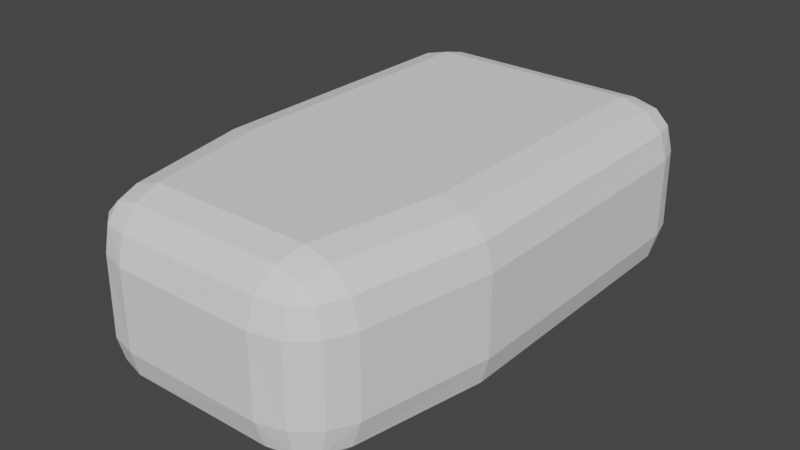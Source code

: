 # Source: col.blend  (saved by Blender 3.1.7; exported with 4.5.12 LTS)
import bpy
from mathutils import Matrix  # noqa: F401  (used for matrix-valued properties, if any)

bpy.ops.wm.read_factory_settings(use_empty=True)
scene = bpy.context.scene
scene.name = 'Scene'

# ---- collections
col_collection = bpy.data.collections.new('Collection'); scene.collection.children.link(col_collection)

# ---- world
world_world = bpy.data.worlds.new('World'); scene.world = world_world
world_world.use_nodes = True; world_world.node_tree.nodes.clear()
_N = world_world.node_tree.nodes; _L = world_world.node_tree.links
n0 = _N.new('ShaderNodeOutputWorld'); n0.name = 'World Output'; n0.location = (300, 300)
n1 = _N.new('ShaderNodeBackground'); n1.name = 'Background'; n1.location = (10, 300)
n1.inputs[0].default_value = (0.05088, 0.05088, 0.05088, 1.0)
_L.new(n1.outputs[0], n0.inputs[0])
n0.is_active_output = True
world_world.color = (0.05088, 0.05088, 0.05088)
world_world.use_sun_shadow = False
world_world.sun_shadow_jitter_overblur = 0.0

# ---- meshes
me_plane = bpy.data.meshes.new('Plane')
me_plane.from_pydata([(-4.582, -7.427, 0.4753), (-2.785, -7.397, -1.312), (-2.47, -9.184, 0.4753), (-4.34, -7.417, -0.4169), (-4.183, -8.31, 0.4753), (-3.955, -8.263, -0.3792), (-2.626, -8.284, -1.073), (-3.681, -7.406, -1.073), (-3.49, -8.255, -0.8409), (-3.407, -8.954, 0.4753), (-2.51, -8.94, -0.4169), (-3.409, -8.717, -0.3792), (2.47, -9.184, 0.4753), (2.785, -7.397, -1.312), (4.582, -7.427, 0.4753), (2.571, -8.919, -0.4016), (3.393, -8.924, 0.4753), (3.42, -8.729, -0.3742), (3.658, -7.462, -1.047), (2.685, -8.274, -1.046), (3.503, -8.272, -0.848), (4.159, -8.287, 0.4753), (4.306, -7.473, -0.4019), (3.964, -8.275, -0.3744), (-5.396, -3.035, 0.4753), (-3.594, -3.035, -1.312), (-5.154, -3.035, -0.4181), (-4.495, -3.035, -1.072), (3.594, -3.035, -1.312), (5.396, -3.035, 0.4753), (4.495, -3.035, -1.072), (5.154, -3.035, -0.4181), (-3.609, 8.365, 0.4753), (-3.594, 6.578, -1.312), (-5.396, 6.578, 0.4753), (-3.604, 8.1, -0.4017), (-4.486, 8.1, 0.4753), (-4.456, 7.902, -0.3741), (-4.479, 6.578, -1.046), (-3.599, 7.456, -1.046), (-4.454, 7.428, -0.8478), (-5.131, 7.456, 0.4753), (-5.129, 6.578, -0.4015), (-4.93, 7.428, -0.3739), (3.609, 8.365, 0.4753), (5.396, 6.578, 0.4753), (3.594, 6.578, -1.312), (4.504, 8.127, 0.4753), (3.604, 8.127, -0.4169), (4.461, 7.895, -0.3792), (5.152, 6.578, -0.4169), (5.16, 7.471, 0.4753), (4.923, 7.433, -0.3792), (3.599, 7.471, -1.073), (4.491, 6.578, -1.073), (4.458, 7.433, -0.8409), (-3.594, -3.035, 4.977), (-5.396, -3.035, 3.19), (-4.495, -3.035, 4.738), (-5.154, -3.035, 4.084), (-4.582, -7.427, 3.19), (-2.47, -9.184, 3.19), (-2.785, -7.397, 4.977), (-4.159, -8.287, 3.19), (-4.306, -7.473, 4.068), (-3.964, -8.275, 4.04), (-2.571, -8.919, 4.067), (-3.393, -8.924, 3.19), (-3.42, -8.729, 4.04), (-3.658, -7.462, 4.712), (-2.685, -8.274, 4.712), (-3.503, -8.272, 4.514), (2.47, -9.184, 3.19), (4.582, -7.427, 3.19), (2.785, -7.397, 4.977), (3.407, -8.954, 3.19), (2.51, -8.94, 4.083), (3.409, -8.717, 4.045), (4.34, -7.417, 4.083), (4.183, -8.31, 3.19), (3.955, -8.263, 4.045), (2.626, -8.284, 4.739), (3.681, -7.406, 4.739), (3.49, -8.255, 4.507), (5.396, -3.035, 3.19), (3.594, -3.035, 4.977), (5.154, -3.035, 4.084), (4.495, -3.035, 4.738), (3.609, 8.365, 3.19), (3.594, 6.578, 4.977), (5.396, 6.578, 3.19), (3.604, 8.1, 4.067), (4.486, 8.1, 3.19), (4.456, 7.902, 4.04), (4.479, 6.578, 4.712), (3.599, 7.456, 4.712), (4.454, 7.428, 4.514), (5.131, 7.456, 3.19), (5.129, 6.578, 4.067), (4.93, 7.428, 4.04), (-3.609, 8.365, 3.19), (-5.396, 6.578, 3.19), (-3.594, 6.578, 4.977), (-4.504, 8.127, 3.19), (-3.604, 8.127, 4.083), (-4.461, 7.895, 4.045), (-5.152, 6.578, 4.083), (-5.16, 7.471, 3.19), (-4.923, 7.433, 4.045), (-3.599, 7.471, 4.739), (-4.491, 6.578, 4.739), (-4.458, 7.433, 4.507)], [], [(2, 12, 72, 61), (34, 24, 57, 101), (56, 85, 89, 102), (25, 33, 46, 28), (1, 25, 28, 13), (29, 45, 90, 84), (14, 29, 84, 73), (44, 32, 100, 88), (62, 74, 85, 56), (0, 3, 5, 4), (3, 7, 8, 5), (1, 6, 8, 7), (6, 10, 11, 8), (2, 9, 11, 10), (9, 4, 5, 11), (5, 8, 11), (12, 15, 17, 16), (15, 19, 20, 17), (13, 18, 20, 19), (18, 22, 23, 20), (14, 21, 23, 22), (21, 16, 17, 23), (17, 20, 23), (32, 35, 37, 36), (35, 39, 40, 37), (33, 38, 40, 39), (38, 42, 43, 40), (34, 41, 43, 42), (41, 36, 37, 43), (37, 40, 43), (44, 47, 49, 48), (47, 51, 52, 49), (45, 50, 52, 51), (50, 54, 55, 52), (46, 53, 55, 54), (53, 48, 49, 55), (49, 52, 55), (60, 63, 65, 64), (63, 67, 68, 65), (61, 66, 68, 67), (66, 70, 71, 68), (62, 69, 71, 70), (69, 64, 65, 71), (65, 68, 71), (72, 75, 77, 76), (75, 79, 80, 77), (73, 78, 80, 79), (78, 82, 83, 80), (74, 81, 83, 82), (81, 76, 77, 83), (77, 80, 83), (88, 91, 93, 92), (91, 95, 96, 93), (89, 94, 96, 95), (94, 98, 99, 96), (90, 97, 99, 98), (97, 92, 93, 99), (93, 96, 99), (100, 103, 105, 104), (103, 107, 108, 105), (101, 106, 108, 107), (106, 110, 111, 108), (102, 109, 111, 110), (109, 104, 105, 111), (105, 108, 111), (25, 1, 7, 27), (27, 7, 3, 26), (26, 3, 0, 24), (1, 13, 19, 6), (6, 19, 15, 10), (10, 15, 12, 2), (13, 28, 30, 18), (18, 30, 31, 22), (22, 31, 29, 14), (46, 33, 39, 53), (53, 39, 35, 48), (48, 35, 32, 44), (33, 25, 27, 38), (38, 27, 26, 42), (42, 26, 24, 34), (28, 46, 54, 30), (30, 54, 50, 31), (31, 50, 45, 29), (57, 60, 64, 59), (59, 64, 69, 58), (58, 69, 62, 56), (61, 72, 76, 66), (66, 76, 81, 70), (70, 81, 74, 62), (73, 84, 86, 78), (78, 86, 87, 82), (82, 87, 85, 74), (88, 100, 104, 91), (91, 104, 109, 95), (95, 109, 102, 89), (101, 57, 59, 106), (106, 59, 58, 110), (110, 58, 56, 102), (84, 90, 98, 86), (86, 98, 94, 87), (87, 94, 89, 85), (72, 12, 16, 75), (75, 16, 21, 79), (79, 21, 14, 73), (2, 61, 67, 9), (9, 67, 63, 4), (4, 63, 60, 0), (100, 32, 36, 103), (103, 36, 41, 107), (107, 41, 34, 101), (44, 88, 92, 47), (47, 92, 97, 51), (51, 97, 90, 45), (24, 0, 60, 57)])
_uv = me_plane.uv_layers.new(name='UVMap')
_uv.uv.foreach_set('vector', [0.2099, 0.0, 0.7901, 0.0, 0.7901, 0.0, 0.2099, 0.0, 0.0, 1.0, 0.0, 1.0, 0.0, 1.0, 0.0, 1.0, 0.167, 1.0, 0.833, 1.0, 0.8331, 1.0, 0.1669, 1.0, 0.167, 1.0, 0.1669, 1.0, 0.8331, 1.0, 0.833, 1.0, 0.1929, 0.2906, 0.167, 1.0, 0.833, 1.0, 0.8071, 0.2906, 1.0, 1.0, 1.0, 1.0, 1.0, 1.0, 1.0, 1.0, 1.0, 0.2858, 1.0, 1.0, 1.0, 1.0, 1.0, 0.2858, 0.8344, 1.0, 0.1656, 1.0, 0.1656, 1.0, 0.8344, 1.0, 0.1929, 0.2906, 0.8071, 0.2906, 0.833, 1.0, 0.167, 1.0, 0.0, 0.2858, 0.0, 0.2802, 0.0, 0.136, 0.0, 0.1353, 0.0, 0.2802, 0.0, 0.2627, 0.0, 0.1237, 0.0, 0.136, 0.1929, 0.2906, 0.1997, 0.1464, 0.1023, 0.151, 0.09568, 0.2891, 0.1997, 0.1464, 0.2051, 0.0, 0.0996, 0.0, 0.1023, 0.151, 0.2099, 0.0, 0.09976, 0.0, 0.0996, 0.0, 0.2051, 0.0, 0.09976, 0.0, 0.0, 0.0, 0.0, 0.0, 0.0996, 0.0, 0.0, 0.136, 0.1023, 0.151, 0.0996, 0.0, 0.7901, 0.0, 0.802, 0.0, 0.9017, 0.0, 0.8986, 0.0, 0.802, 0.0, 0.8153, 0.0, 0.9115, 0.0, 0.9017, 0.0, 0.8071, 0.2906, 0.9028, 0.28, 0.8994, 0.1483, 0.8068, 0.148, 0.9028, 0.28, 1.0, 0.2705, 1.0, 0.1343, 0.8994, 0.1483, 1.0, 0.2858, 1.0, 0.1381, 1.0, 0.1343, 1.0, 0.2705, 1.0, 0.1381, 1.0, 0.0, 1.0, 0.0, 1.0, 0.1343, 0.9017, 0.0, 0.8994, 0.1483, 1.0, 0.1343, 0.1656, 1.0, 0.166, 1.0, 0.08711, 1.0, 0.08431, 1.0, 0.166, 1.0, 0.1665, 1.0, 0.08731, 1.0, 0.08711, 1.0, 0.1669, 1.0, 0.08497, 1.0, 0.08731, 1.0, 0.1665, 1.0, 0.08497, 1.0, 0.0, 1.0, 0.0, 1.0, 0.08731, 1.0, 0.0, 1.0, 0.0, 1.0, 0.0, 1.0, 0.0, 1.0, 0.0, 1.0, 0.0, 1.0, 0.0, 1.0, 0.0, 1.0, 0.08711, 1.0, 0.08731, 1.0, 0.0, 1.0, 0.8344, 1.0, 0.9173, 1.0, 0.9134, 1.0, 0.834, 1.0, 0.9173, 1.0, 1.0, 1.0, 1.0, 1.0, 0.9134, 1.0, 1.0, 1.0, 1.0, 1.0, 1.0, 1.0, 1.0, 1.0, 1.0, 1.0, 1.0, 1.0, 1.0, 1.0, 1.0, 1.0, 0.8331, 1.0, 0.8335, 1.0, 0.9131, 1.0, 0.9162, 1.0, 0.8335, 1.0, 0.834, 1.0, 0.9134, 1.0, 0.9131, 1.0, 0.9134, 1.0, 1.0, 1.0, 0.9131, 1.0, 0.0, 0.2858, 0.0, 0.1381, 0.0, 0.1343, 0.0, 0.2705, 0.0, 0.1381, 0.0, 0.0, 0.0, 0.0, 0.0, 0.1343, 0.2099, 0.0, 0.198, 0.0, 0.09829, 0.0, 0.1014, 0.0, 0.198, 0.0, 0.1847, 0.0, 0.08851, 0.0, 0.09829, 0.0, 0.1929, 0.2906, 0.0972, 0.28, 0.1006, 0.1483, 0.1932, 0.148, 0.0972, 0.28, 0.0, 0.2705, 0.0, 0.1343, 0.1006, 0.1483, 0.0, 0.1343, 0.09829, 0.0, 0.1006, 0.1483, 0.7901, 0.0, 0.9002, 0.0, 0.9004, 0.0, 0.7949, 0.0, 0.9002, 0.0, 1.0, 0.0, 1.0, 0.0, 0.9004, 0.0, 1.0, 0.2858, 1.0, 0.2802, 1.0, 0.136, 1.0, 0.1353, 1.0, 0.2802, 1.0, 0.2627, 1.0, 0.1237, 1.0, 0.136, 0.8071, 0.2906, 0.8003, 0.1464, 0.8977, 0.151, 0.9043, 0.2891, 0.8003, 0.1464, 0.7949, 0.0, 0.9004, 0.0, 0.8977, 0.151, 0.9004, 0.0, 1.0, 0.136, 0.8977, 0.151, 0.8344, 1.0, 0.834, 1.0, 0.9129, 1.0, 0.9157, 1.0, 0.834, 1.0, 0.8335, 1.0, 0.9127, 1.0, 0.9129, 1.0, 0.8331, 1.0, 0.915, 1.0, 0.9127, 1.0, 0.8335, 1.0, 0.915, 1.0, 1.0, 1.0, 1.0, 1.0, 0.9127, 1.0, 1.0, 1.0, 1.0, 1.0, 1.0, 1.0, 1.0, 1.0, 1.0, 1.0, 1.0, 1.0, 1.0, 1.0, 1.0, 1.0, 0.9129, 1.0, 0.9127, 1.0, 1.0, 1.0, 0.1656, 1.0, 0.08266, 1.0, 0.08657, 1.0, 0.166, 1.0, 0.08266, 1.0, 0.0, 1.0, 0.0, 1.0, 0.08657, 1.0, 0.0, 1.0, 0.0, 1.0, 0.0, 1.0, 0.0, 1.0, 0.0, 1.0, 0.0, 1.0, 0.0, 1.0, 0.0, 1.0, 0.1669, 1.0, 0.1665, 1.0, 0.08692, 1.0, 0.08381, 1.0, 0.1665, 1.0, 0.166, 1.0, 0.08657, 1.0, 0.08692, 1.0, 0.08657, 1.0, 0.0, 1.0, 0.08692, 1.0, 0.167, 1.0, 0.1929, 0.2906, 0.09568, 0.2891, 0.08348, 1.0, 0.08348, 1.0, 0.09568, 0.2891, 0.0, 0.2802, 0.0, 0.9965, 0.0, 0.9965, 0.0, 0.2802, 0.0, 0.2858, 0.0, 1.0, 0.1929, 0.2906, 0.8071, 0.2906, 0.8068, 0.148, 0.1997, 0.1464, 0.1997, 0.1464, 0.8068, 0.148, 0.802, 0.0, 0.2051, 0.0, 0.2051, 0.0, 0.802, 0.0, 0.7901, 0.0, 0.2099, 0.0, 0.8071, 0.2906, 0.833, 1.0, 0.9165, 1.0, 0.9028, 0.28, 0.9028, 0.28, 0.9165, 1.0, 1.0, 0.9965, 1.0, 0.2705, 1.0, 0.2705, 1.0, 0.9965, 1.0, 1.0, 1.0, 0.2858, 0.8331, 1.0, 0.1669, 1.0, 0.1665, 1.0, 0.8335, 1.0, 0.8335, 1.0, 0.1665, 1.0, 0.166, 1.0, 0.834, 1.0, 0.834, 1.0, 0.166, 1.0, 0.1656, 1.0, 0.8344, 1.0, 0.1669, 1.0, 0.167, 1.0, 0.08348, 1.0, 0.08497, 1.0, 0.08497, 1.0, 0.08348, 1.0, 0.0, 0.9965, 0.0, 1.0, 0.0, 1.0, 0.0, 0.9965, 0.0, 1.0, 0.0, 1.0, 0.833, 1.0, 0.8331, 1.0, 0.9162, 1.0, 0.9165, 1.0, 0.9165, 1.0, 0.9162, 1.0, 1.0, 1.0, 1.0, 0.9965, 1.0, 0.9965, 1.0, 1.0, 1.0, 1.0, 1.0, 1.0, 0.0, 1.0, 0.0, 0.2858, 0.0, 0.2705, 0.0, 0.9965, 0.0, 0.9965, 0.0, 0.2705, 0.0972, 0.28, 0.08348, 1.0, 0.08348, 1.0, 0.0972, 0.28, 0.1929, 0.2906, 0.167, 1.0, 0.2099, 0.0, 0.7901, 0.0, 0.7949, 0.0, 0.198, 0.0, 0.198, 0.0, 0.7949, 0.0, 0.8003, 0.1464, 0.1932, 0.148, 0.1932, 0.148, 0.8003, 0.1464, 0.8071, 0.2906, 0.1929, 0.2906, 1.0, 0.2858, 1.0, 1.0, 1.0, 0.9965, 1.0, 0.2802, 1.0, 0.2802, 1.0, 0.9965, 0.9165, 1.0, 0.9043, 0.2891, 0.9043, 0.2891, 0.9165, 1.0, 0.833, 1.0, 0.8071, 0.2906, 0.8344, 1.0, 0.1656, 1.0, 0.166, 1.0, 0.834, 1.0, 0.834, 1.0, 0.166, 1.0, 0.1665, 1.0, 0.8335, 1.0, 0.8335, 1.0, 0.1665, 1.0, 0.1669, 1.0, 0.8331, 1.0, 0.0, 1.0, 0.0, 1.0, 0.0, 0.9965, 0.0, 1.0, 0.0, 1.0, 0.0, 0.9965, 0.08348, 1.0, 0.08381, 1.0, 0.08381, 1.0, 0.08348, 1.0, 0.167, 1.0, 0.1669, 1.0, 1.0, 1.0, 1.0, 1.0, 1.0, 1.0, 1.0, 0.9965, 1.0, 0.9965, 1.0, 1.0, 0.915, 1.0, 0.9165, 1.0, 0.9165, 1.0, 0.915, 1.0, 0.8331, 1.0, 0.833, 1.0, 0.7901, 0.0, 0.7901, 0.0, 0.8986, 0.0, 0.9002, 0.0, 0.9002, 0.0, 0.8986, 0.0, 1.0, 0.1381, 1.0, 0.1353, 1.0, 0.1353, 1.0, 0.1381, 1.0, 0.2858, 1.0, 0.2858, 0.2099, 0.0, 0.2099, 0.0, 0.1014, 0.0, 0.09976, 0.0, 0.09976, 0.0, 0.1014, 0.0, 0.0, 0.1381, 0.0, 0.1353, 0.0, 0.1353, 0.0, 0.1381, 0.0, 0.2858, 0.0, 0.2858, 0.1656, 1.0, 0.1656, 1.0, 0.08431, 1.0, 0.08266, 1.0, 0.08266, 1.0, 0.08431, 1.0, 0.0, 1.0, 0.0, 1.0, 0.0, 1.0, 0.0, 1.0, 0.0, 1.0, 0.0, 1.0, 0.8344, 1.0, 0.8344, 1.0, 0.9157, 1.0, 0.9173, 1.0, 0.9173, 1.0, 0.9157, 1.0, 1.0, 1.0, 1.0, 1.0, 1.0, 1.0, 1.0, 1.0, 1.0, 1.0, 1.0, 1.0, 0.0, 1.0, 0.0, 0.2858, 0.0, 0.2858, 0.0, 1.0])
me_plane.use_remesh_fix_poles = True
me_plane.use_remesh_preserve_attributes = False
me_plane.update()

# ---- objects
ob_kart = bpy.data.objects.new('Kart', None)
ob_plane = bpy.data.objects.new('Plane', me_plane)

# ---- transforms, parenting, visibility, modifiers, constraints
ob_kart.location = (0.0, 0.0, 0.0)
ob_plane.location = (0.0, 0.0, 0.0)

# ---- collection membership
col_collection.objects.link(ob_kart)
col_collection.objects.link(ob_plane)

# ---- scene / render settings (as saved in the file)
scene.frame_start = 1; scene.frame_end = 250; scene.frame_set(1)
scene.render.engine = 'BLENDER_EEVEE_NEXT'
scene.cycles.sampling_pattern = 'TABULATED_SOBOL'
scene.cycles.use_light_tree = False
scene.view_settings.view_transform = 'Filmic'
bpy.context.view_layer.update()

# ---- added for rendering (the .blend has no active camera and no usable light): camera, sun
cam_auto = bpy.data.cameras.new('AutoCamera')
cam_auto.lens = 50.0
cam_auto.sensor_width = 36.0
cam_auto.clip_end = 1000.0
ob_auto_camera = bpy.data.objects.new('AutoCamera', cam_auto)
scene.collection.objects.link(ob_auto_camera)
ob_auto_camera.location = (19.9293, -24.3244, 17.7763)
ob_auto_camera.rotation_euler = (1.09748, -7.21219e-08, 0.694738)
scene.camera = ob_auto_camera
light_auto_sun = bpy.data.lights.new('AutoSun', 'SUN')
light_auto_sun.energy = 3.0
light_auto_sun.angle = 0.0523599
ob_auto_sun = bpy.data.objects.new('AutoSun', light_auto_sun)
scene.collection.objects.link(ob_auto_sun)
ob_auto_sun.rotation_euler = (0.872665, 0.174533, 0.523599)
bpy.context.view_layer.update()
